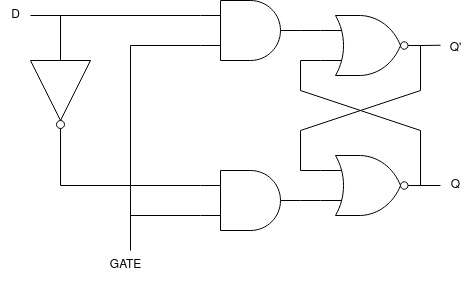

The diagram above was exported from draw.io. Its source (the exported page's mxGraphModel, read from the mxfile embedded in the PNG):
<mxGraphModel dx="2074" dy="1182" grid="1" gridSize="10" guides="1" tooltips="1" connect="1" arrows="1" fold="1" page="1" pageScale="1" pageWidth="850" pageHeight="1100" math="0" shadow="0">
  <root>
    <mxCell id="0" />
    <mxCell id="1" parent="0" />
    <mxCell id="uu3AdBS8WvWEUAS89mm8-1" value="" style="verticalLabelPosition=bottom;shadow=0;dashed=0;align=center;html=1;verticalAlign=top;shape=mxgraph.electrical.logic_gates.logic_gate;operation=and;" parent="1" vertex="1">
      <mxGeometry x="380" y="360" width="100" height="60" as="geometry" />
    </mxCell>
    <mxCell id="uu3AdBS8WvWEUAS89mm8-2" value="" style="endArrow=none;html=1;rounded=0;strokeColor=#000000;fillColor=#000000;entryX=0;entryY=0.25;entryDx=0;entryDy=0;entryPerimeter=0;" parent="1" target="uu3AdBS8WvWEUAS89mm8-1" edge="1">
      <mxGeometry width="50" height="50" relative="1" as="geometry">
        <mxPoint x="210" y="375" as="sourcePoint" />
        <mxPoint x="210" y="350" as="targetPoint" />
      </mxGeometry>
    </mxCell>
    <mxCell id="uu3AdBS8WvWEUAS89mm8-3" value="" style="verticalLabelPosition=bottom;shadow=0;dashed=0;align=center;html=1;verticalAlign=top;shape=mxgraph.electrical.logic_gates.inverter_2;rotation=90;" parent="1" vertex="1">
      <mxGeometry x="190" y="423" width="100" height="60" as="geometry" />
    </mxCell>
    <mxCell id="uu3AdBS8WvWEUAS89mm8-4" value="" style="verticalLabelPosition=bottom;shadow=0;dashed=0;align=center;html=1;verticalAlign=top;shape=mxgraph.electrical.logic_gates.logic_gate;operation=and;" parent="1" vertex="1">
      <mxGeometry x="380" y="530" width="100" height="60" as="geometry" />
    </mxCell>
    <mxCell id="uu3AdBS8WvWEUAS89mm8-5" value="" style="endArrow=none;html=1;rounded=0;strokeColor=#000000;fillColor=#000000;exitX=0;exitY=0.5;exitDx=0;exitDy=0;exitPerimeter=0;" parent="1" edge="1">
      <mxGeometry width="50" height="50" relative="1" as="geometry">
        <mxPoint x="240" y="415" as="sourcePoint" />
        <mxPoint x="240" y="375" as="targetPoint" />
      </mxGeometry>
    </mxCell>
    <mxCell id="uu3AdBS8WvWEUAS89mm8-6" value="D" style="text;html=1;align=center;verticalAlign=middle;resizable=0;points=[];autosize=1;strokeColor=none;fillColor=none;" parent="1" vertex="1">
      <mxGeometry x="180" y="360" width="30" height="30" as="geometry" />
    </mxCell>
    <mxCell id="uu3AdBS8WvWEUAS89mm8-7" value="" style="endArrow=none;html=1;rounded=0;strokeColor=#000000;fillColor=#000000;entryX=0;entryY=0.75;entryDx=0;entryDy=0;entryPerimeter=0;" parent="1" target="uu3AdBS8WvWEUAS89mm8-1" edge="1">
      <mxGeometry width="50" height="50" relative="1" as="geometry">
        <mxPoint x="310" y="405" as="sourcePoint" />
        <mxPoint x="390" y="385" as="targetPoint" />
      </mxGeometry>
    </mxCell>
    <mxCell id="uu3AdBS8WvWEUAS89mm8-8" value="" style="endArrow=none;html=1;rounded=0;strokeColor=#000000;fillColor=#000000;" parent="1" edge="1">
      <mxGeometry width="50" height="50" relative="1" as="geometry">
        <mxPoint x="310" y="405" as="sourcePoint" />
        <mxPoint x="310" y="610" as="targetPoint" />
      </mxGeometry>
    </mxCell>
    <mxCell id="uu3AdBS8WvWEUAS89mm8-9" value="" style="endArrow=none;html=1;rounded=0;strokeColor=#000000;fillColor=#000000;exitX=1;exitY=0.5;exitDx=0;exitDy=0;exitPerimeter=0;" parent="1" edge="1">
      <mxGeometry width="50" height="50" relative="1" as="geometry">
        <mxPoint x="240" y="498" as="sourcePoint" />
        <mxPoint x="240" y="545" as="targetPoint" />
      </mxGeometry>
    </mxCell>
    <mxCell id="uu3AdBS8WvWEUAS89mm8-10" value="" style="endArrow=none;html=1;rounded=0;strokeColor=#000000;fillColor=#000000;entryX=0;entryY=0.25;entryDx=0;entryDy=0;entryPerimeter=0;" parent="1" target="uu3AdBS8WvWEUAS89mm8-4" edge="1">
      <mxGeometry width="50" height="50" relative="1" as="geometry">
        <mxPoint x="240" y="545" as="sourcePoint" />
        <mxPoint x="370" y="655" as="targetPoint" />
      </mxGeometry>
    </mxCell>
    <mxCell id="uu3AdBS8WvWEUAS89mm8-11" value="" style="endArrow=none;html=1;rounded=0;strokeColor=#000000;fillColor=#000000;exitX=0;exitY=0.75;exitDx=0;exitDy=0;exitPerimeter=0;" parent="1" source="uu3AdBS8WvWEUAS89mm8-4" edge="1">
      <mxGeometry width="50" height="50" relative="1" as="geometry">
        <mxPoint x="340" y="530" as="sourcePoint" />
        <mxPoint x="310" y="575" as="targetPoint" />
      </mxGeometry>
    </mxCell>
    <mxCell id="uu3AdBS8WvWEUAS89mm8-12" value="" style="verticalLabelPosition=bottom;shadow=0;dashed=0;align=center;html=1;verticalAlign=top;shape=mxgraph.electrical.logic_gates.logic_gate;operation=or;negating=1;negSize=0.15;" parent="1" vertex="1">
      <mxGeometry x="500" y="515" width="100" height="60" as="geometry" />
    </mxCell>
    <mxCell id="uu3AdBS8WvWEUAS89mm8-13" value="" style="verticalLabelPosition=bottom;shadow=0;dashed=0;align=center;html=1;verticalAlign=top;shape=mxgraph.electrical.logic_gates.logic_gate;operation=or;negating=1;negSize=0.15;" parent="1" vertex="1">
      <mxGeometry x="500" y="375" width="100" height="60" as="geometry" />
    </mxCell>
    <mxCell id="uu3AdBS8WvWEUAS89mm8-14" value="" style="endArrow=none;html=1;rounded=0;strokeColor=#000000;fillColor=#000000;exitX=0;exitY=0.75;exitDx=0;exitDy=0;exitPerimeter=0;entryX=1;entryY=0.5;entryDx=0;entryDy=0;entryPerimeter=0;" parent="1" source="uu3AdBS8WvWEUAS89mm8-12" target="uu3AdBS8WvWEUAS89mm8-4" edge="1">
      <mxGeometry width="50" height="50" relative="1" as="geometry">
        <mxPoint x="520" y="660" as="sourcePoint" />
        <mxPoint x="450" y="660" as="targetPoint" />
      </mxGeometry>
    </mxCell>
    <mxCell id="uu3AdBS8WvWEUAS89mm8-15" value="" style="endArrow=none;html=1;rounded=0;strokeColor=#000000;fillColor=#000000;exitX=0;exitY=0.75;exitDx=0;exitDy=0;exitPerimeter=0;entryX=1;entryY=0.5;entryDx=0;entryDy=0;entryPerimeter=0;" parent="1" edge="1">
      <mxGeometry width="50" height="50" relative="1" as="geometry">
        <mxPoint x="500" y="530" as="sourcePoint" />
        <mxPoint x="480" y="530" as="targetPoint" />
      </mxGeometry>
    </mxCell>
    <mxCell id="uu3AdBS8WvWEUAS89mm8-16" value="" style="endArrow=none;html=1;rounded=0;strokeColor=#000000;fillColor=#000000;exitX=0;exitY=0.75;exitDx=0;exitDy=0;exitPerimeter=0;entryX=1;entryY=0.5;entryDx=0;entryDy=0;entryPerimeter=0;" parent="1" edge="1">
      <mxGeometry width="50" height="50" relative="1" as="geometry">
        <mxPoint x="500" y="390" as="sourcePoint" />
        <mxPoint x="480" y="390" as="targetPoint" />
      </mxGeometry>
    </mxCell>
    <mxCell id="uu3AdBS8WvWEUAS89mm8-17" value="" style="endArrow=none;html=1;rounded=0;strokeColor=#000000;fillColor=#000000;exitX=0;exitY=0.75;exitDx=0;exitDy=0;exitPerimeter=0;entryX=1;entryY=0.5;entryDx=0;entryDy=0;entryPerimeter=0;" parent="1" edge="1">
      <mxGeometry width="50" height="50" relative="1" as="geometry">
        <mxPoint x="500" y="420" as="sourcePoint" />
        <mxPoint x="480" y="420" as="targetPoint" />
      </mxGeometry>
    </mxCell>
    <mxCell id="uu3AdBS8WvWEUAS89mm8-18" value="" style="endArrow=none;html=1;rounded=0;strokeColor=#000000;fillColor=#000000;" parent="1" edge="1">
      <mxGeometry width="50" height="50" relative="1" as="geometry">
        <mxPoint x="480" y="450" as="sourcePoint" />
        <mxPoint x="480" y="420" as="targetPoint" />
      </mxGeometry>
    </mxCell>
    <mxCell id="uu3AdBS8WvWEUAS89mm8-19" value="" style="endArrow=none;html=1;rounded=0;strokeColor=#000000;fillColor=#000000;" parent="1" edge="1">
      <mxGeometry width="50" height="50" relative="1" as="geometry">
        <mxPoint x="480" y="530" as="sourcePoint" />
        <mxPoint x="480" y="490" as="targetPoint" />
      </mxGeometry>
    </mxCell>
    <mxCell id="uu3AdBS8WvWEUAS89mm8-20" value="" style="endArrow=none;html=1;rounded=0;strokeColor=#000000;fillColor=#000000;" parent="1" edge="1">
      <mxGeometry width="50" height="50" relative="1" as="geometry">
        <mxPoint x="600" y="450" as="sourcePoint" />
        <mxPoint x="480" y="490" as="targetPoint" />
      </mxGeometry>
    </mxCell>
    <mxCell id="uu3AdBS8WvWEUAS89mm8-21" value="" style="endArrow=none;html=1;rounded=0;strokeColor=#000000;fillColor=#000000;" parent="1" edge="1">
      <mxGeometry width="50" height="50" relative="1" as="geometry">
        <mxPoint x="600" y="490" as="sourcePoint" />
        <mxPoint x="480" y="450" as="targetPoint" />
      </mxGeometry>
    </mxCell>
    <mxCell id="uu3AdBS8WvWEUAS89mm8-22" value="" style="endArrow=none;html=1;rounded=0;strokeColor=#000000;fillColor=#000000;entryX=1;entryY=0.5;entryDx=0;entryDy=0;entryPerimeter=0;" parent="1" target="uu3AdBS8WvWEUAS89mm8-12" edge="1">
      <mxGeometry width="50" height="50" relative="1" as="geometry">
        <mxPoint x="620" y="545" as="sourcePoint" />
        <mxPoint x="546" y="515" as="targetPoint" />
      </mxGeometry>
    </mxCell>
    <mxCell id="uu3AdBS8WvWEUAS89mm8-23" value="" style="endArrow=none;html=1;rounded=0;strokeColor=#000000;fillColor=#000000;entryX=1;entryY=0.5;entryDx=0;entryDy=0;entryPerimeter=0;" parent="1" target="uu3AdBS8WvWEUAS89mm8-13" edge="1">
      <mxGeometry width="50" height="50" relative="1" as="geometry">
        <mxPoint x="620" y="404.76" as="sourcePoint" />
        <mxPoint x="600" y="404.76" as="targetPoint" />
      </mxGeometry>
    </mxCell>
    <mxCell id="uu3AdBS8WvWEUAS89mm8-24" value="" style="endArrow=none;html=1;rounded=0;strokeColor=#000000;fillColor=#000000;entryX=1;entryY=0.5;entryDx=0;entryDy=0;entryPerimeter=0;" parent="1" target="uu3AdBS8WvWEUAS89mm8-13" edge="1">
      <mxGeometry width="50" height="50" relative="1" as="geometry">
        <mxPoint x="600" y="450" as="sourcePoint" />
        <mxPoint x="600" y="410" as="targetPoint" />
      </mxGeometry>
    </mxCell>
    <mxCell id="uu3AdBS8WvWEUAS89mm8-25" value="" style="endArrow=none;html=1;rounded=0;strokeColor=#000000;fillColor=#000000;entryX=1;entryY=0.5;entryDx=0;entryDy=0;entryPerimeter=0;" parent="1" edge="1">
      <mxGeometry width="50" height="50" relative="1" as="geometry">
        <mxPoint x="600" y="545" as="sourcePoint" />
        <mxPoint x="600" y="490" as="targetPoint" />
      </mxGeometry>
    </mxCell>
    <mxCell id="uu3AdBS8WvWEUAS89mm8-26" value="Q'" style="text;html=1;align=center;verticalAlign=middle;resizable=0;points=[];autosize=1;strokeColor=none;fillColor=none;" parent="1" vertex="1">
      <mxGeometry x="615" y="393" width="40" height="30" as="geometry" />
    </mxCell>
    <mxCell id="uu3AdBS8WvWEUAS89mm8-27" value="Q" style="text;html=1;align=center;verticalAlign=middle;resizable=0;points=[];autosize=1;strokeColor=none;fillColor=none;" parent="1" vertex="1">
      <mxGeometry x="620" y="530" width="30" height="30" as="geometry" />
    </mxCell>
    <mxCell id="uu3AdBS8WvWEUAS89mm8-28" value="GATE" style="text;html=1;align=center;verticalAlign=middle;resizable=0;points=[];autosize=1;strokeColor=none;fillColor=none;" parent="1" vertex="1">
      <mxGeometry x="280" y="610" width="50" height="30" as="geometry" />
    </mxCell>
  </root>
</mxGraphModel>